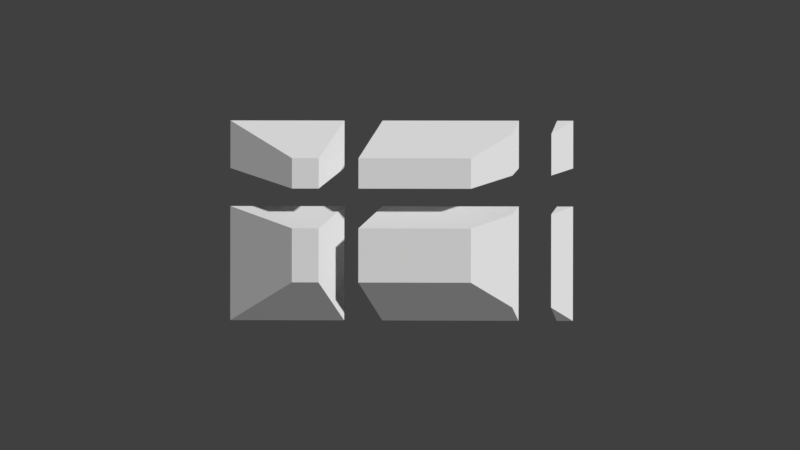 # Source: Layer_2_Chunked.blend  (saved by Blender 2.79.0; exported with 4.5.12 LTS)
import bpy
from mathutils import Matrix  # noqa: F401  (used for matrix-valued properties, if any)

bpy.ops.wm.read_factory_settings(use_empty=True)
scene = bpy.context.scene
scene.name = 'Scene'

# ---- collections
col_collection_1 = bpy.data.collections.new('Collection 1'); scene.collection.children.link(col_collection_1)

# ---- world
world_world = bpy.data.worlds.new('World'); scene.world = world_world
world_world.color = (0.05088, 0.05088, 0.05088)
world_world.use_sun_shadow = False
world_world.sun_shadow_jitter_overblur = 0.0
world_world.cycles.sampling_method = 'MANUAL'

# ---- cameras
cam_camera = bpy.data.cameras.new('Camera')
cam_camera.clip_end = 100.0
cam_camera.lens = 35.0
cam_camera.sensor_width = 32.0
cam_camera.sensor_height = 18.0
cam_camera.display_size = 2.0
cam_camera.dof.focus_distance = 0.0
cam_camera.dof.aperture_fstop = 128.0
cam_camera.dof.aperture_blades = 6

# ---- meshes
me_5_002 = bpy.data.meshes.new('5.002')
me_5_002.from_pydata([(0.9762, -2.869, 0.3604), (1.742, -2.869, 0.3604), (2.125, -3.5, 0.0), (2.125, -3.077, 0.0), (0.875, -3.5, 0.0), (0.6864, -2.928, 0.3267), (1.933, -3.077, 0.0), (0.6669, -2.869, 0.3604), (0.688, -2.89, 0.3239), (0.875, -3.368, 0.0), (0.875, -3.077, 0.0)], [], [(0, 1, 2), (3, 2, 1), (0, 4, 5), (2, 6, 3), (5, 7, 0), (0, 1, 6), (3, 6, 1), (8, 7, 0), (9, 6, 2), (0, 10, 8), (9, 5, 10), (2, 4, 9), (0, 2, 4), (9, 10, 6), (0, 6, 10), (7, 8, 5), (9, 4, 5), (8, 10, 5)])
me_5_002.use_remesh_preserve_volume = False
me_5_002.use_remesh_preserve_attributes = False
me_5_002.use_mirror_vertex_groups = False
me_5_002.update()
me_4_002 = bpy.data.meshes.new('4.002')
me_4_002.from_pydata([(-1.742, -2.869, 0.3604), (-2.125, -3.5, 0.0), (-2.029, -3.025, 0.09045), (0.6864, -2.928, 0.3267), (0.875, -3.368, 0.0), (0.875, -3.077, 0.0), (-2.125, -3.077, 0.0), (-1.868, -3.077, 0.0), (0.688, -2.89, 0.3239), (0.875, -3.5, 0.0), (0.6669, -2.869, 0.3604)], [], [(0, 1, 2), (3, 4, 5), (1, 6, 2), (1, 6, 7), (4, 7, 5), (8, 5, 7), (9, 7, 4), (6, 2, 7), (2, 0, 7), (0, 3, 1), (7, 10, 8), (1, 3, 9), (5, 8, 3), (3, 9, 4), (8, 10, 3), (9, 1, 7), (0, 10, 3), (7, 0, 10)])
me_4_002.use_remesh_preserve_volume = False
me_4_002.use_remesh_preserve_attributes = False
me_4_002.use_mirror_vertex_groups = False
me_4_002.update()
me_3_002 = bpy.data.meshes.new('3.002')
me_3_002.from_pydata([(1.933, -3.077, 0.0), (2.125, 0.5, 0.0), (2.125, -3.077, 0.0), (1.062, -1.75, 1.0), (1.578, 0.7972, 0.5148), (1.062, 1.077, 1.0), (0.2976, -1.75, 1.0), (0.2976, -0.4902, 1.0), (0.2976, 1.077, 1.0), (0.6281, 0.7469, 0.4276), (0.875, -3.077, 0.0), (0.9762, -2.869, 0.3604), (0.688, -2.89, 0.3239), (0.875, -0.7549, 0.0), (1.742, -2.869, 0.3604), (0.6669, -2.869, 0.3604), (0.5985, -2.662, 0.4789), (0.875, 0.5, 0.0), (0.7669, 0.6081, 0.1872)], [], [(0, 1, 2), (1, 3, 4), (3, 5, 4), (6, 3, 7), (8, 5, 9), (10, 11, 12), (6, 7, 13), (1, 14, 3), (0, 2, 14), (14, 11, 0), (3, 14, 11), (1, 2, 14), (11, 15, 12), (0, 10, 13), (11, 15, 16), (4, 9, 5), (4, 17, 18), (13, 1, 0), (5, 7, 3), (3, 16, 6), (10, 0, 11), (13, 10, 16), (12, 15, 16), (16, 6, 13), (7, 8, 9), (9, 18, 7), (17, 13, 18), (12, 16, 10), (7, 18, 13), (4, 18, 9), (4, 1, 17), (13, 17, 1), (5, 8, 7), (3, 11, 16)])
me_3_002.use_remesh_preserve_volume = False
me_3_002.use_remesh_preserve_attributes = False
me_3_002.use_mirror_vertex_groups = False
me_3_002.update()
me_2_002 = bpy.data.meshes.new('2.002')
me_2_002.from_pydata([(-1.062, -1.75, 1.0), (-0.6541, 1.077, 1.0), (-1.062, 1.077, 1.0), (-1.215, 0.9942, 0.856), (0.5985, -2.662, 0.4789), (0.875, -0.7549, 0.0), (0.2976, -1.75, 1.0), (-1.742, -2.869, 0.3604), (0.6669, -2.869, 0.3604), (-2.125, 0.5, 0.0), (-2.029, -3.025, 0.09045), (-2.125, -3.077, 0.0), (0.7669, 0.6081, 0.1872), (0.3036, 0.5, 0.0), (0.6281, 0.7469, 0.4276), (-1.868, -3.077, 0.0), (0.2976, -0.4902, 1.0), (0.2976, 1.077, 1.0), (0.875, -3.077, 0.0), (0.875, 0.5, 0.0), (0.688, -2.89, 0.3239)], [], [(0, 1, 2), (0, 3, 2), (4, 5, 6), (7, 4, 8), (9, 10, 11), (12, 13, 14), (9, 15, 11), (16, 17, 1), (15, 5, 18), (2, 1, 3), (12, 19, 13), (13, 9, 3), (3, 1, 13), (0, 10, 3), (6, 4, 0), (5, 13, 19), (9, 3, 10), (9, 13, 15), (0, 7, 10), (8, 15, 20), (10, 11, 15), (10, 15, 7), (15, 18, 20), (17, 13, 1), (0, 16, 1), (17, 16, 14), (4, 8, 20), (16, 12, 14), (19, 12, 5), (16, 6, 5), (4, 20, 18), (5, 12, 16), (4, 18, 5), (7, 0, 4), (15, 13, 5), (8, 7, 15), (17, 14, 13), (0, 6, 16)])
me_2_002.use_remesh_preserve_volume = False
me_2_002.use_remesh_preserve_attributes = False
me_2_002.use_mirror_vertex_groups = False
me_2_002.update()
me_1_002 = bpy.data.meshes.new('1.002')
me_1_002.from_pydata([(1.578, 0.7972, 0.5148), (0.6281, 0.7469, 0.4276), (0.7669, 0.6081, 0.1872), (0.875, 3.5, 0.0), (1.062, 1.75, 1.0), (0.4149, 2.106, 0.7968), (0.875, 1.441, 0.0), (0.2976, 1.75, 1.0), (1.062, 1.077, 1.0), (2.125, 3.5, 0.0), (2.125, 0.5, 0.0), (0.2976, 1.45, 1.0), (0.2976, 1.077, 1.0), (0.875, 0.5, 0.0)], [], [(0, 1, 2), (3, 4, 5), (5, 6, 7), (4, 0, 8), (9, 10, 0), (3, 9, 6), (4, 9, 0), (11, 8, 4), (8, 12, 1), (0, 13, 10), (10, 6, 9), (4, 7, 11), (4, 7, 5), (0, 8, 1), (3, 9, 4), (2, 1, 6), (11, 7, 6), (1, 12, 11), (6, 13, 2), (5, 3, 6), (1, 11, 6), (11, 12, 8), (0, 2, 13), (10, 13, 6)])
me_1_002.use_remesh_preserve_volume = False
me_1_002.use_remesh_preserve_attributes = False
me_1_002.use_mirror_vertex_groups = False
me_1_002.update()
me_0_002 = bpy.data.meshes.new('0.002')
me_0_002.from_pydata([(0.2976, 1.45, 1.0), (-0.6541, 1.077, 1.0), (0.2976, 1.077, 1.0), (-2.125, 3.5, 0.0), (0.3036, 0.5, 0.0), (-2.125, 0.5, 0.0), (-1.062, 1.75, 1.0), (-1.215, 0.9942, 0.856), (0.4149, 2.106, 0.7968), (0.2976, 1.75, 1.0), (-1.062, 1.077, 1.0), (0.875, 1.441, 0.0), (0.875, 0.5, 0.0), (0.6281, 0.7469, 0.4276), (0.7669, 0.6081, 0.1872), (0.875, 3.5, 0.0)], [], [(0, 1, 2), (3, 4, 5), (5, 6, 7), (6, 8, 9), (6, 10, 7), (6, 10, 1), (11, 12, 4), (2, 4, 13), (7, 5, 4), (1, 10, 7), (12, 14, 4), (7, 4, 1), (9, 1, 0), (5, 3, 6), (13, 11, 0), (4, 14, 13), (3, 11, 4), (3, 15, 8), (6, 3, 8), (2, 1, 4), (9, 6, 1), (9, 0, 11), (2, 13, 0), (14, 12, 11), (11, 15, 8), (8, 9, 11), (13, 14, 11), (3, 15, 11)])
me_0_002.use_remesh_preserve_volume = False
me_0_002.use_remesh_preserve_attributes = False
me_0_002.use_mirror_vertex_groups = False
me_0_002.update()

# ---- objects
ob_5 = bpy.data.objects.new('5', me_5_002)
ob_4 = bpy.data.objects.new('4', me_4_002)
ob_3 = bpy.data.objects.new('3', me_3_002)
ob_2 = bpy.data.objects.new('2', me_2_002)
ob_1 = bpy.data.objects.new('1', me_1_002)
ob_0 = bpy.data.objects.new('0', me_0_002)
ob_camera = bpy.data.objects.new('Camera', cam_camera)

# ---- transforms, parenting, visibility, modifiers, constraints
ob_5.location = (0.5, -1.0, 0.0)
ob_5.lineart.crease_threshold = 0.0
ob_4.location = (-0.5, -1.0, 0.0)
ob_4.lineart.crease_threshold = 0.0
ob_3.location = (0.5, 0.0, 0.0)
ob_3.lineart.crease_threshold = 0.0
ob_2.location = (-0.5, 0.0, 0.0)
ob_2.lineart.crease_threshold = 0.0
ob_1.location = (0.5, 1.0, 0.0)
ob_1.lineart.crease_threshold = 0.0
ob_0.location = (-0.5, 1.0, 0.0)
ob_0.lineart.crease_threshold = 0.0
ob_camera.location = (-0.06269, -0.1264, 22.98)
ob_camera.rotation_euler = (-0.002339, 0.007161, -1.569)
ob_camera.scale = (1.0, 1.0, 1.0)
ob_camera.lineart.crease_threshold = 0.0

# ---- collection membership
col_collection_1.objects.link(ob_5)
col_collection_1.objects.link(ob_4)
col_collection_1.objects.link(ob_3)
col_collection_1.objects.link(ob_2)
col_collection_1.objects.link(ob_1)
col_collection_1.objects.link(ob_0)
col_collection_1.objects.link(ob_camera)

# ---- scene / render settings (as saved in the file)
scene.camera = ob_camera
scene.frame_start = 1; scene.frame_end = 250; scene.frame_set(1)
scene.render.engine = 'BLENDER_EEVEE_NEXT'
scene.render.resolution_percentage = 50
scene.render.dither_intensity = 0.0
scene.cycles.use_denoising = False
scene.cycles.samples = 128
scene.cycles.sampling_pattern = 'TABULATED_SOBOL'
scene.cycles.use_adaptive_sampling = False
scene.cycles.use_light_tree = False
scene.cycles.blur_glossy = 0.0
scene.cycles.sample_clamp_indirect = 0.0
scene.view_settings.view_transform = 'Standard'
bpy.context.view_layer.update()

# ---- added for rendering (the .blend has no usable light): sun
light_auto_sun = bpy.data.lights.new('AutoSun', 'SUN')
light_auto_sun.energy = 3.0
light_auto_sun.angle = 0.0523599
ob_auto_sun = bpy.data.objects.new('AutoSun', light_auto_sun)
scene.collection.objects.link(ob_auto_sun)
ob_auto_sun.rotation_euler = (0.872665, 0.174533, 0.523599)
bpy.context.view_layer.update()
